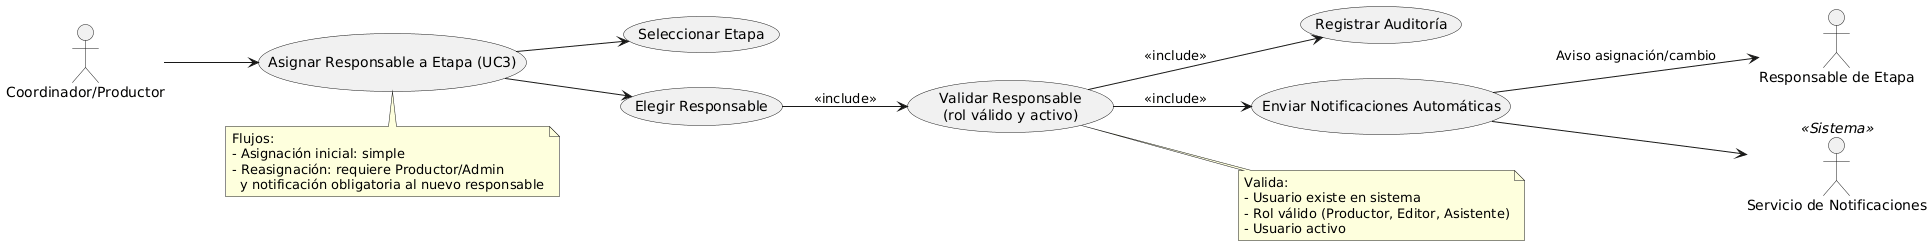

The diagram above was rendered by PlantUML. Its source (embedded in the PNG):
@startuml
left to right direction

actor "Coordinador/Productor" as Prod
actor "Responsable de Etapa" as Resp
actor "Servicio de Notificaciones" as Notif <<Sistema>>

usecase "Asignar Responsable a Etapa (UC3)" as UC3
usecase "Seleccionar Etapa" as SeleccionarEtapa
usecase "Elegir Responsable" as ElegirResp
usecase "Validar Responsable\n(rol válido y activo)" as ValidaResp
usecase "Registrar Auditoría" as Audit
usecase "Enviar Notificaciones Automáticas" as UC5

' Relaciones de actores
Prod --> UC3
UC3 --> SeleccionarEtapa
UC3 --> ElegirResp

' Relaciones entre casos de uso
ElegirResp --> ValidaResp : <<include>>
ValidaResp --> Audit : <<include>>
ValidaResp --> UC5 : <<include>>

UC5 --> Resp : Aviso asignación/cambio
UC5 --> Notif

' Notas explicativas
note right of ValidaResp
  Valida:
  - Usuario existe en sistema
  - Rol válido (Productor, Editor, Asistente)
  - Usuario activo
end note

note bottom of UC3
  Flujos:
  - Asignación inicial: simple
  - Reasignación: requiere Productor/Admin
    y notificación obligatoria al nuevo responsable
end note
@enduml